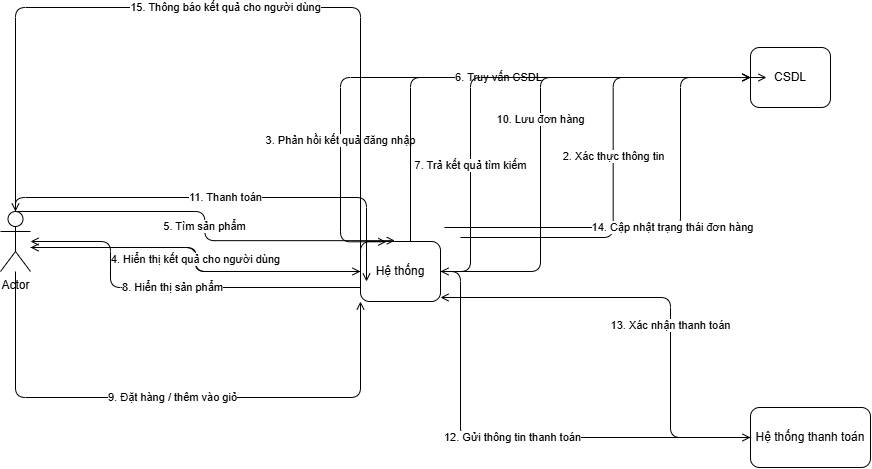

The diagram above was exported from draw.io. Its source (the exported page's mxGraphModel, read from the mxfile embedded in the PNG):
<mxGraphModel dx="-301" dy="468" grid="1" gridSize="10" guides="1" tooltips="1" connect="1" arrows="1" fold="1" page="1" pageScale="1" pageWidth="1169" pageHeight="827" math="0" shadow="0">
  <root>
    <mxCell id="0" />
    <mxCell id="1" parent="0" />
    <mxCell id="_2JpGb2_5NNe-2JkU8Vq-23" value="Hệ thống" style="shape=rect;whiteSpace=wrap;html=1;rounded=1;" vertex="1" parent="1">
      <mxGeometry x="1590" y="384" width="80" height="60" as="geometry" />
    </mxCell>
    <mxCell id="_2JpGb2_5NNe-2JkU8Vq-24" value="CSDL" style="shape=rect;whiteSpace=wrap;html=1;rounded=1;" vertex="1" parent="1">
      <mxGeometry x="1980" y="190" width="80" height="60" as="geometry" />
    </mxCell>
    <mxCell id="_2JpGb2_5NNe-2JkU8Vq-25" value="Hệ thống thanh toán" style="shape=rect;whiteSpace=wrap;html=1;rounded=1;" vertex="1" parent="1">
      <mxGeometry x="1980" y="550" width="120" height="60" as="geometry" />
    </mxCell>
    <mxCell id="_2JpGb2_5NNe-2JkU8Vq-26" value="1. Đăng nhập(thông tin)" style="edgeStyle=elbowEdgeStyle;rounded=1;html=1;endArrow=open;" edge="1" parent="1" target="_2JpGb2_5NNe-2JkU8Vq-23">
      <mxGeometry relative="1" as="geometry">
        <mxPoint x="1260" y="390" as="sourcePoint" />
      </mxGeometry>
    </mxCell>
    <mxCell id="_2JpGb2_5NNe-2JkU8Vq-27" value="2. Xác thực thông tin" style="edgeStyle=elbowEdgeStyle;rounded=1;html=1;endArrow=open;" edge="1" parent="1">
      <mxGeometry relative="1" as="geometry">
        <mxPoint x="1690" y="380" as="sourcePoint" />
        <mxPoint x="1996" y="220" as="targetPoint" />
      </mxGeometry>
    </mxCell>
    <mxCell id="_2JpGb2_5NNe-2JkU8Vq-28" value="3. Phản hồi kết quả đăng nhập" style="edgeStyle=elbowEdgeStyle;rounded=1;html=1;endArrow=open;entryX=0.323;entryY=0.005;entryDx=0;entryDy=0;entryPerimeter=0;" edge="1" parent="1" target="_2JpGb2_5NNe-2JkU8Vq-23">
      <mxGeometry x="0.533" relative="1" as="geometry">
        <mxPoint x="1990" y="220" as="sourcePoint" />
        <mxPoint x="1620" y="330" as="targetPoint" />
        <Array as="points">
          <mxPoint x="1570" y="260" />
          <mxPoint x="1620" y="220" />
        </Array>
        <mxPoint as="offset" />
      </mxGeometry>
    </mxCell>
    <mxCell id="_2JpGb2_5NNe-2JkU8Vq-29" value="4. Hiển thị kết quả cho người dùng" style="edgeStyle=elbowEdgeStyle;rounded=1;html=1;endArrow=open;" edge="1" parent="1" source="_2JpGb2_5NNe-2JkU8Vq-23">
      <mxGeometry relative="1" as="geometry">
        <mxPoint x="1260" y="390" as="targetPoint" />
      </mxGeometry>
    </mxCell>
    <mxCell id="_2JpGb2_5NNe-2JkU8Vq-30" value="5. Tìm sản phẩm" style="edgeStyle=elbowEdgeStyle;rounded=1;html=1;endArrow=open;exitX=0.5;exitY=0;exitDx=0;exitDy=0;exitPerimeter=0;entryX=0.429;entryY=-0.014;entryDx=0;entryDy=0;entryPerimeter=0;" edge="1" parent="1" source="_2JpGb2_5NNe-2JkU8Vq-44" target="_2JpGb2_5NNe-2JkU8Vq-23">
      <mxGeometry relative="1" as="geometry">
        <mxPoint x="1245" y="290" as="sourcePoint" />
        <mxPoint x="1594" y="316" as="targetPoint" />
      </mxGeometry>
    </mxCell>
    <mxCell id="_2JpGb2_5NNe-2JkU8Vq-31" value="6. Truy vấn CSDL" style="edgeStyle=elbowEdgeStyle;rounded=1;html=1;endArrow=open;" edge="1" parent="1" source="_2JpGb2_5NNe-2JkU8Vq-23" target="_2JpGb2_5NNe-2JkU8Vq-24">
      <mxGeometry relative="1" as="geometry">
        <Array as="points">
          <mxPoint x="1640" y="220" />
        </Array>
      </mxGeometry>
    </mxCell>
    <mxCell id="_2JpGb2_5NNe-2JkU8Vq-32" value="7. Trả kết quả tìm kiếm" style="edgeStyle=elbowEdgeStyle;rounded=1;html=1;endArrow=open;" edge="1" parent="1" source="_2JpGb2_5NNe-2JkU8Vq-24" target="_2JpGb2_5NNe-2JkU8Vq-23">
      <mxGeometry x="0.4592" relative="1" as="geometry">
        <Array as="points">
          <mxPoint x="1700" y="220" />
        </Array>
        <mxPoint as="offset" />
      </mxGeometry>
    </mxCell>
    <mxCell id="_2JpGb2_5NNe-2JkU8Vq-33" value="8. Hiển thị sản phẩm" style="edgeStyle=elbowEdgeStyle;rounded=1;html=1;endArrow=open;" edge="1" parent="1" source="_2JpGb2_5NNe-2JkU8Vq-23" target="_2JpGb2_5NNe-2JkU8Vq-44">
      <mxGeometry relative="1" as="geometry">
        <mxPoint x="1270" y="430" as="targetPoint" />
        <Array as="points">
          <mxPoint x="1340" y="430" />
        </Array>
      </mxGeometry>
    </mxCell>
    <mxCell id="_2JpGb2_5NNe-2JkU8Vq-34" value="9. Đặt hàng / thêm vào giỏ" style="edgeStyle=elbowEdgeStyle;rounded=1;html=1;endArrow=open;entryX=0;entryY=1;entryDx=0;entryDy=0;" edge="1" parent="1" source="_2JpGb2_5NNe-2JkU8Vq-44" target="_2JpGb2_5NNe-2JkU8Vq-23">
      <mxGeometry relative="1" as="geometry">
        <mxPoint x="1280" y="440" as="sourcePoint" />
        <mxPoint x="1614" y="430" as="targetPoint" />
        <Array as="points">
          <mxPoint x="1430" y="540" />
        </Array>
      </mxGeometry>
    </mxCell>
    <mxCell id="_2JpGb2_5NNe-2JkU8Vq-35" value="10. Lưu đơn hàng" style="edgeStyle=elbowEdgeStyle;rounded=1;html=1;endArrow=open;" edge="1" parent="1" source="_2JpGb2_5NNe-2JkU8Vq-23" target="_2JpGb2_5NNe-2JkU8Vq-24">
      <mxGeometry relative="1" as="geometry">
        <Array as="points">
          <mxPoint x="1770" y="220" />
        </Array>
      </mxGeometry>
    </mxCell>
    <mxCell id="_2JpGb2_5NNe-2JkU8Vq-36" value="11. Thanh toán" style="edgeStyle=elbowEdgeStyle;rounded=1;html=1;endArrow=open;entryX=0.075;entryY=0.667;entryDx=0;entryDy=0;entryPerimeter=0;" edge="1" parent="1" source="_2JpGb2_5NNe-2JkU8Vq-44" target="_2JpGb2_5NNe-2JkU8Vq-23">
      <mxGeometry relative="1" as="geometry">
        <mxPoint x="1250" y="470" as="sourcePoint" />
        <mxPoint x="1584" y="460" as="targetPoint" />
        <Array as="points">
          <mxPoint x="1390" y="340" />
          <mxPoint x="1350" y="360" />
          <mxPoint x="1310" y="440" />
        </Array>
      </mxGeometry>
    </mxCell>
    <mxCell id="_2JpGb2_5NNe-2JkU8Vq-37" value="12. Gửi thông tin thanh toán" style="edgeStyle=elbowEdgeStyle;rounded=1;html=1;endArrow=open;" edge="1" parent="1" source="_2JpGb2_5NNe-2JkU8Vq-23" target="_2JpGb2_5NNe-2JkU8Vq-25">
      <mxGeometry relative="1" as="geometry">
        <Array as="points">
          <mxPoint x="1690" y="460" />
        </Array>
      </mxGeometry>
    </mxCell>
    <mxCell id="_2JpGb2_5NNe-2JkU8Vq-38" value="13. Xác nhận thanh toán" style="edgeStyle=elbowEdgeStyle;rounded=1;html=1;endArrow=open;" edge="1" parent="1" source="_2JpGb2_5NNe-2JkU8Vq-25" target="_2JpGb2_5NNe-2JkU8Vq-23">
      <mxGeometry x="-0.1473" relative="1" as="geometry">
        <Array as="points">
          <mxPoint x="1900" y="440" />
          <mxPoint x="1960" y="370" />
        </Array>
        <mxPoint as="offset" />
      </mxGeometry>
    </mxCell>
    <mxCell id="_2JpGb2_5NNe-2JkU8Vq-39" value="14. Cập nhật trạng thái đơn hàng" style="edgeStyle=elbowEdgeStyle;rounded=1;html=1;endArrow=open;" edge="1" parent="1">
      <mxGeometry relative="1" as="geometry">
        <mxPoint x="1674" y="370" as="sourcePoint" />
        <mxPoint x="1980" y="220" as="targetPoint" />
        <Array as="points">
          <mxPoint x="1910" y="220" />
          <mxPoint x="1710" y="270" />
        </Array>
      </mxGeometry>
    </mxCell>
    <mxCell id="_2JpGb2_5NNe-2JkU8Vq-40" value="15. Thông báo kết quả cho người dùng" style="edgeStyle=elbowEdgeStyle;rounded=1;html=1;endArrow=open;exitX=0;exitY=0.75;exitDx=0;exitDy=0;" edge="1" parent="1" source="_2JpGb2_5NNe-2JkU8Vq-23" target="_2JpGb2_5NNe-2JkU8Vq-44">
      <mxGeometry relative="1" as="geometry">
        <mxPoint x="1584" y="414" as="sourcePoint" />
        <mxPoint x="1250" y="424" as="targetPoint" />
        <Array as="points">
          <mxPoint x="1350" y="150" />
        </Array>
      </mxGeometry>
    </mxCell>
    <mxCell id="_2JpGb2_5NNe-2JkU8Vq-44" value="Actor" style="shape=umlActor;verticalLabelPosition=bottom;verticalAlign=top;html=1;outlineConnect=0;" vertex="1" parent="1">
      <mxGeometry x="1230" y="354" width="30" height="60" as="geometry" />
    </mxCell>
  </root>
</mxGraphModel>